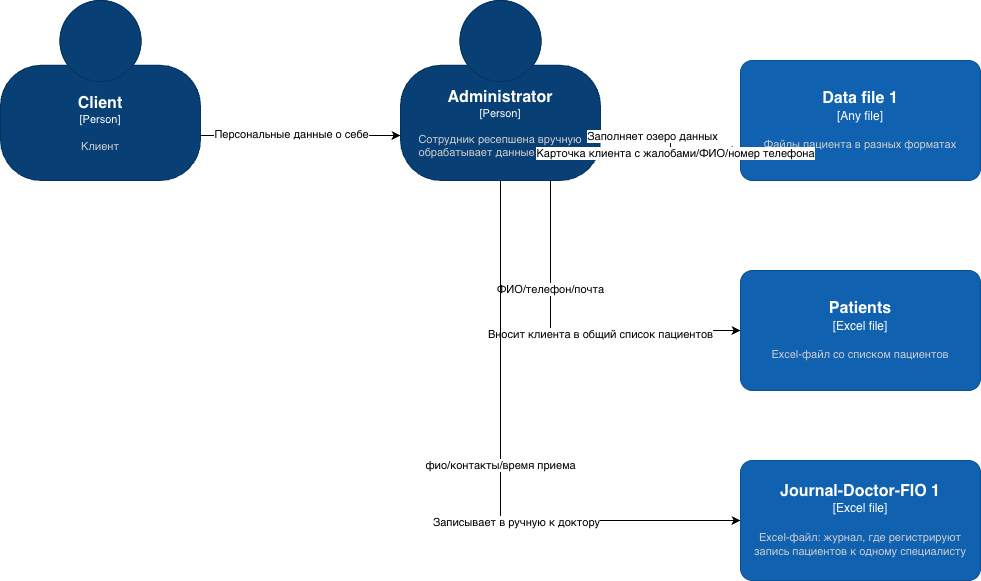

The diagram above was exported from draw.io. Its source (the exported page's mxGraphModel, read from the mxfile embedded in the PNG):
<mxGraphModel dx="1241" dy="685" grid="1" gridSize="10" guides="1" tooltips="1" connect="1" arrows="1" fold="1" page="1" pageScale="1" pageWidth="827" pageHeight="1169" math="0" shadow="0">
  <root>
    <mxCell id="0" />
    <mxCell id="1" parent="0" />
    <object placeholders="1" c4Name="Administrator" c4Type="Person" c4Description="Сотрудник ресепшена вручную обрабатывает данные вручную" label="&lt;font style=&quot;font-size: 16px&quot;&gt;&lt;b&gt;%c4Name%&lt;/b&gt;&lt;/font&gt;&lt;div&gt;[%c4Type%]&lt;/div&gt;&lt;br&gt;&lt;div&gt;&lt;font style=&quot;font-size: 11px&quot;&gt;&lt;font color=&quot;#cccccc&quot;&gt;%c4Description%&lt;/font&gt;&lt;/div&gt;" id="semaPGxz9P5p5BbfZujx-1">
      <mxCell parent="1" style="html=1;fontSize=11;dashed=0;whiteSpace=wrap;fillColor=#083F75;strokeColor=#06315C;fontColor=#ffffff;shape=mxgraph.c4.person2;align=center;metaEdit=1;points=[[0.5,0,0],[1,0.5,0],[1,0.75,0],[0.75,1,0],[0.5,1,0],[0.25,1,0],[0,0.75,0],[0,0.5,0]];resizable=0;" vertex="1">
        <mxGeometry height="180" width="200" x="430" y="50" as="geometry" />
      </mxCell>
    </object>
    <object placeholders="1" c4Name="Client" c4Type="Person" c4Description="Клиент" label="&lt;font style=&quot;font-size: 16px&quot;&gt;&lt;b&gt;%c4Name%&lt;/b&gt;&lt;/font&gt;&lt;div&gt;[%c4Type%]&lt;/div&gt;&lt;br&gt;&lt;div&gt;&lt;font style=&quot;font-size: 11px&quot;&gt;&lt;font color=&quot;#cccccc&quot;&gt;%c4Description%&lt;/font&gt;&lt;/div&gt;" id="semaPGxz9P5p5BbfZujx-2">
      <mxCell parent="1" style="html=1;fontSize=11;dashed=0;whiteSpace=wrap;fillColor=#083F75;strokeColor=#06315C;fontColor=#ffffff;shape=mxgraph.c4.person2;align=center;metaEdit=1;points=[[0.5,0,0],[1,0.5,0],[1,0.75,0],[0.75,1,0],[0.5,1,0],[0.25,1,0],[0,0.75,0],[0,0.5,0]];resizable=0;" vertex="1">
        <mxGeometry height="180" width="200" x="30" y="50" as="geometry" />
      </mxCell>
    </object>
    <mxCell id="semaPGxz9P5p5BbfZujx-3" edge="1" parent="1" source="semaPGxz9P5p5BbfZujx-2" style="edgeStyle=orthogonalEdgeStyle;rounded=0;orthogonalLoop=1;jettySize=auto;html=1;exitX=1;exitY=0.75;exitDx=0;exitDy=0;exitPerimeter=0;entryX=0;entryY=0.75;entryDx=0;entryDy=0;entryPerimeter=0;" target="semaPGxz9P5p5BbfZujx-1">
      <mxGeometry relative="1" as="geometry" />
    </mxCell>
    <mxCell id="semaPGxz9P5p5BbfZujx-4" connectable="0" parent="semaPGxz9P5p5BbfZujx-3" style="edgeLabel;html=1;align=center;verticalAlign=middle;resizable=0;points=[];" value="Персональные данные о себе" vertex="1">
      <mxGeometry relative="1" x="-0.2381" y="2" as="geometry">
        <mxPoint x="14" as="offset" />
      </mxGeometry>
    </mxCell>
    <object placeholders="1" c4Name="Data file 1" c4Type="Any file" c4Description="Файлы пациента в разных форматах" label="&lt;font style=&quot;font-size: 16px&quot;&gt;&lt;b&gt;%c4Name%&lt;/b&gt;&lt;/font&gt;&lt;div&gt;[%c4Type%]&lt;/div&gt;&lt;br&gt;&lt;div&gt;&lt;font style=&quot;font-size: 11px&quot;&gt;&lt;font color=&quot;#cccccc&quot;&gt;%c4Description%&lt;/font&gt;&lt;/div&gt;" id="z4rj9Zjyv7O6lqgPOBuh-1">
      <mxCell parent="1" style="rounded=1;whiteSpace=wrap;html=1;labelBackgroundColor=none;fillColor=#1061B0;fontColor=#ffffff;align=center;arcSize=10;strokeColor=#0D5091;metaEdit=1;resizable=0;points=[[0.25,0,0],[0.5,0,0],[0.75,0,0],[1,0.25,0],[1,0.5,0],[1,0.75,0],[0.75,1,0],[0.5,1,0],[0.25,1,0],[0,0.75,0],[0,0.5,0],[0,0.25,0]];" vertex="1">
        <mxGeometry height="120" width="240" x="770" y="110" as="geometry" />
      </mxCell>
    </object>
    <mxCell id="z4rj9Zjyv7O6lqgPOBuh-2" edge="1" parent="1" source="semaPGxz9P5p5BbfZujx-1" style="edgeStyle=orthogonalEdgeStyle;rounded=0;orthogonalLoop=1;jettySize=auto;html=1;exitX=1;exitY=0.75;exitDx=0;exitDy=0;exitPerimeter=0;entryX=0;entryY=0.75;entryDx=0;entryDy=0;entryPerimeter=0;" target="z4rj9Zjyv7O6lqgPOBuh-1">
      <mxGeometry relative="1" as="geometry" />
    </mxCell>
    <mxCell id="p71HNgwtBqgsHcn0Hs4B-1" connectable="0" parent="z4rj9Zjyv7O6lqgPOBuh-2" style="edgeLabel;html=1;align=center;verticalAlign=middle;resizable=0;points=[];" value="Заполняет озеро данных" vertex="1">
      <mxGeometry relative="1" x="-0.3419" as="geometry">
        <mxPoint as="offset" />
      </mxGeometry>
    </mxCell>
    <mxCell id="6cUxOMud-9jdvmF185-G-2" connectable="0" parent="z4rj9Zjyv7O6lqgPOBuh-2" style="edgeLabel;html=1;align=center;verticalAlign=middle;resizable=0;points=[];" value="Карточка клиента с жалобами/ФИО/номер телефона" vertex="1">
      <mxGeometry relative="1" x="0.1484" y="-2" as="geometry">
        <mxPoint as="offset" />
      </mxGeometry>
    </mxCell>
    <object placeholders="1" c4Name="Patients" c4Type="Excel file" c4Description="Excel-файл со списком пациентов" label="&lt;font style=&quot;font-size: 16px&quot;&gt;&lt;b&gt;%c4Name%&lt;/b&gt;&lt;/font&gt;&lt;div&gt;[%c4Type%]&lt;/div&gt;&lt;br&gt;&lt;div&gt;&lt;font style=&quot;font-size: 11px&quot;&gt;&lt;font color=&quot;#cccccc&quot;&gt;%c4Description%&lt;/font&gt;&lt;/div&gt;" id="4Q6UOdvY61q6DDWpJAhN-1">
      <mxCell parent="1" style="rounded=1;whiteSpace=wrap;html=1;labelBackgroundColor=none;fillColor=#1061B0;fontColor=#ffffff;align=center;arcSize=10;strokeColor=#0D5091;metaEdit=1;resizable=0;points=[[0.25,0,0],[0.5,0,0],[0.75,0,0],[1,0.25,0],[1,0.5,0],[1,0.75,0],[0.75,1,0],[0.5,1,0],[0.25,1,0],[0,0.75,0],[0,0.5,0],[0,0.25,0]];" vertex="1">
        <mxGeometry height="120" width="240" x="770" y="320" as="geometry" />
      </mxCell>
    </object>
    <object placeholders="1" c4Name="Journal-Doctor-FIO 1" c4Type="Excel file" c4Description="Excel-файл: журнал, где регистрируют запись пациентов к одному специалисту" label="&lt;font style=&quot;font-size: 16px&quot;&gt;&lt;b&gt;%c4Name%&lt;/b&gt;&lt;/font&gt;&lt;div&gt;[%c4Type%]&lt;/div&gt;&lt;br&gt;&lt;div&gt;&lt;font style=&quot;font-size: 11px&quot;&gt;&lt;font color=&quot;#cccccc&quot;&gt;%c4Description%&lt;/font&gt;&lt;/div&gt;" id="8DrHz-3yu9MEdblrXfBy-1">
      <mxCell parent="1" style="rounded=1;whiteSpace=wrap;html=1;labelBackgroundColor=none;fillColor=#1061B0;fontColor=#ffffff;align=center;arcSize=10;strokeColor=#0D5091;metaEdit=1;resizable=0;points=[[0.25,0,0],[0.5,0,0],[0.75,0,0],[1,0.25,0],[1,0.5,0],[1,0.75,0],[0.75,1,0],[0.5,1,0],[0.25,1,0],[0,0.75,0],[0,0.5,0],[0,0.25,0]];" vertex="1">
        <mxGeometry height="120" width="240" x="770" y="510" as="geometry" />
      </mxCell>
    </object>
    <mxCell id="8DrHz-3yu9MEdblrXfBy-2" edge="1" parent="1" source="semaPGxz9P5p5BbfZujx-1" style="edgeStyle=orthogonalEdgeStyle;rounded=0;orthogonalLoop=1;jettySize=auto;html=1;exitX=0.75;exitY=1;exitDx=0;exitDy=0;exitPerimeter=0;entryX=0;entryY=0.5;entryDx=0;entryDy=0;entryPerimeter=0;" target="4Q6UOdvY61q6DDWpJAhN-1">
      <mxGeometry relative="1" as="geometry" />
    </mxCell>
    <mxCell id="p71HNgwtBqgsHcn0Hs4B-2" connectable="0" parent="8DrHz-3yu9MEdblrXfBy-2" style="edgeLabel;html=1;align=center;verticalAlign=middle;resizable=0;points=[];" value="Вносит клиента в общий список пациентов" vertex="1">
      <mxGeometry relative="1" x="0.1706" y="-3" as="geometry">
        <mxPoint as="offset" />
      </mxGeometry>
    </mxCell>
    <mxCell id="6cUxOMud-9jdvmF185-G-3" connectable="0" parent="8DrHz-3yu9MEdblrXfBy-2" style="edgeLabel;html=1;align=center;verticalAlign=middle;resizable=0;points=[];" value="ФИО/телефон/почта" vertex="1">
      <mxGeometry relative="1" x="-0.3647" y="-1" as="geometry">
        <mxPoint as="offset" />
      </mxGeometry>
    </mxCell>
    <mxCell id="8DrHz-3yu9MEdblrXfBy-3" edge="1" parent="1" source="semaPGxz9P5p5BbfZujx-1" style="edgeStyle=orthogonalEdgeStyle;rounded=0;orthogonalLoop=1;jettySize=auto;html=1;exitX=0.5;exitY=1;exitDx=0;exitDy=0;exitPerimeter=0;entryX=0;entryY=0.5;entryDx=0;entryDy=0;entryPerimeter=0;" target="8DrHz-3yu9MEdblrXfBy-1">
      <mxGeometry relative="1" as="geometry" />
    </mxCell>
    <mxCell id="p71HNgwtBqgsHcn0Hs4B-3" connectable="0" parent="8DrHz-3yu9MEdblrXfBy-3" style="edgeLabel;html=1;align=center;verticalAlign=middle;resizable=0;points=[];" value="Записывает в ручную к доктору" vertex="1">
      <mxGeometry relative="1" x="0.2241" y="-1" as="geometry">
        <mxPoint as="offset" />
      </mxGeometry>
    </mxCell>
    <mxCell id="6cUxOMud-9jdvmF185-G-4" connectable="0" parent="8DrHz-3yu9MEdblrXfBy-3" style="edgeLabel;html=1;align=center;verticalAlign=middle;resizable=0;points=[];" value="фио/контакты/время приема" vertex="1">
      <mxGeometry relative="1" x="-0.0207" y="-1" as="geometry">
        <mxPoint as="offset" />
      </mxGeometry>
    </mxCell>
  </root>
</mxGraphModel>